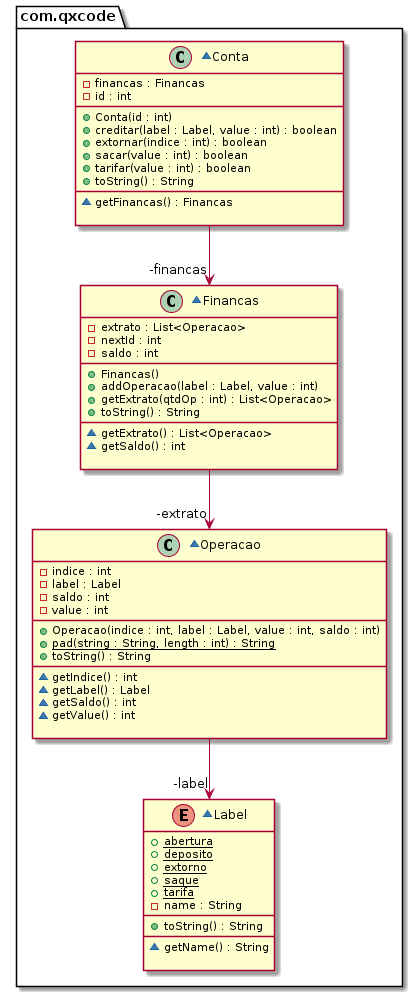

The diagram above was rendered by PlantUML. Its source (embedded in the PNG):
@startuml
package com.qxcode {
  ~class Conta {
    - financas : Financas
    - id : int
    __
    + Conta(id : int)
    + creditar(label : Label, value : int) : boolean
    + extornar(indice : int) : boolean
    + sacar(value : int) : boolean
    + tarifar(value : int) : boolean
    + toString() : String
    __
    ~ getFinancas() : Financas

  }
  ~class Financas {
    - extrato : List<Operacao>
    - nextId : int
    - saldo : int
    __
    + Financas()
    + addOperacao(label : Label, value : int)
    + getExtrato(qtdOp : int) : List<Operacao>
    + toString() : String
    __
    ~ getExtrato() : List<Operacao>
    ~ getSaldo() : int

  }
  ~enum Label {
    + abertura {static}
    + deposito {static}
    + extorno {static}
    + saque {static}
    + tarifa {static}
    - name : String
    __
    + toString() : String
    __
    ~ getName() : String

  }
  ~class Operacao {
    - indice : int
    - label : Label
    - saldo : int
    - value : int
    __
    + Operacao(indice : int, label : Label, value : int, saldo : int)
    + pad(string : String, length : int) : String {static}
    + toString() : String
    __
    ~ getIndice() : int
    ~ getLabel() : Label
    ~ getSaldo() : int
    ~ getValue() : int

  }
}
Financas -->  "-extrato" Operacao
Conta -->  "-financas" Financas
Operacao -->  "-label" Label
@enduml